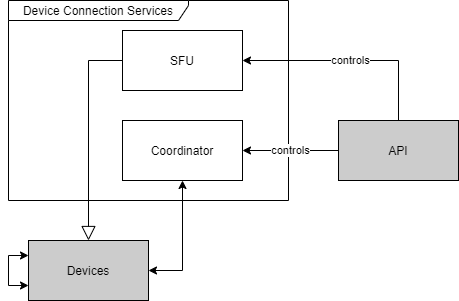

The diagram above was exported from draw.io. Its source (the exported page's mxGraphModel, read from the mxfile embedded in the PNG):
<mxGraphModel dx="754" dy="897" grid="1" gridSize="10" guides="1" tooltips="1" connect="1" arrows="1" fold="1" page="1" pageScale="1" pageWidth="827" pageHeight="1169" math="0" shadow="0">
  <root>
    <mxCell id="0" />
    <mxCell id="1" parent="0" />
    <mxCell id="13" value="Device Connection Services" style="shape=umlFrame;whiteSpace=wrap;html=1;width=180;height=20;" parent="1" vertex="1">
      <mxGeometry x="180" y="710" width="280" height="200" as="geometry" />
    </mxCell>
    <mxCell id="8" value="controls" style="edgeStyle=orthogonalEdgeStyle;rounded=0;orthogonalLoop=1;jettySize=auto;html=1;entryX=1;entryY=0.5;entryDx=0;entryDy=0;exitX=0.5;exitY=0;exitDx=0;exitDy=0;" parent="1" source="5" target="3" edge="1">
      <mxGeometry relative="1" as="geometry">
        <Array as="points">
          <mxPoint x="570" y="770" />
        </Array>
      </mxGeometry>
    </mxCell>
    <mxCell id="2" value="Coordinator" style="rounded=0;whiteSpace=wrap;html=1;" parent="1" vertex="1">
      <mxGeometry x="294" y="830" width="120" height="60" as="geometry" />
    </mxCell>
    <mxCell id="3" value="SFU" style="rounded=0;whiteSpace=wrap;html=1;" parent="1" vertex="1">
      <mxGeometry x="294" y="740" width="120" height="60" as="geometry" />
    </mxCell>
    <mxCell id="10" style="edgeStyle=orthogonalEdgeStyle;rounded=0;orthogonalLoop=1;jettySize=auto;html=1;startArrow=classic;startFill=1;entryX=0.5;entryY=1;entryDx=0;entryDy=0;" parent="1" source="4" target="2" edge="1">
      <mxGeometry relative="1" as="geometry">
        <mxPoint x="320" y="1010" as="targetPoint" />
        <Array as="points">
          <mxPoint x="354" y="980" />
        </Array>
      </mxGeometry>
    </mxCell>
    <mxCell id="4" value="Devices" style="rounded=0;whiteSpace=wrap;html=1;fillColor=#CCCCCC;" parent="1" vertex="1">
      <mxGeometry x="200" y="950" width="120" height="60" as="geometry" />
    </mxCell>
    <mxCell id="9" value="controls" style="edgeStyle=orthogonalEdgeStyle;rounded=0;orthogonalLoop=1;jettySize=auto;html=1;" parent="1" source="5" target="2" edge="1">
      <mxGeometry relative="1" as="geometry" />
    </mxCell>
    <mxCell id="5" value="API" style="rounded=0;whiteSpace=wrap;html=1;fillColor=#CCCCCC;" parent="1" vertex="1">
      <mxGeometry x="510" y="830" width="120" height="60" as="geometry" />
    </mxCell>
    <mxCell id="12" value="" style="endArrow=classic;startArrow=classic;html=1;exitX=0;exitY=0.75;exitDx=0;exitDy=0;entryX=0;entryY=0.25;entryDx=0;entryDy=0;rounded=0;" parent="1" source="4" target="4" edge="1">
      <mxGeometry width="50" height="50" relative="1" as="geometry">
        <mxPoint x="220" y="690" as="sourcePoint" />
        <mxPoint x="270" y="640" as="targetPoint" />
        <Array as="points">
          <mxPoint x="180" y="995" />
          <mxPoint x="180" y="965" />
        </Array>
      </mxGeometry>
    </mxCell>
    <mxCell id="15" value="" style="edgeStyle=none;html=1;endSize=12;endArrow=block;endFill=0;entryX=0.5;entryY=0;entryDx=0;entryDy=0;exitX=0;exitY=0.5;exitDx=0;exitDy=0;rounded=0;" parent="1" source="3" target="4" edge="1">
      <mxGeometry width="160" relative="1" as="geometry">
        <mxPoint x="220" y="560" as="sourcePoint" />
        <mxPoint x="380" y="560" as="targetPoint" />
        <Array as="points">
          <mxPoint x="260" y="770" />
        </Array>
      </mxGeometry>
    </mxCell>
  </root>
</mxGraphModel>